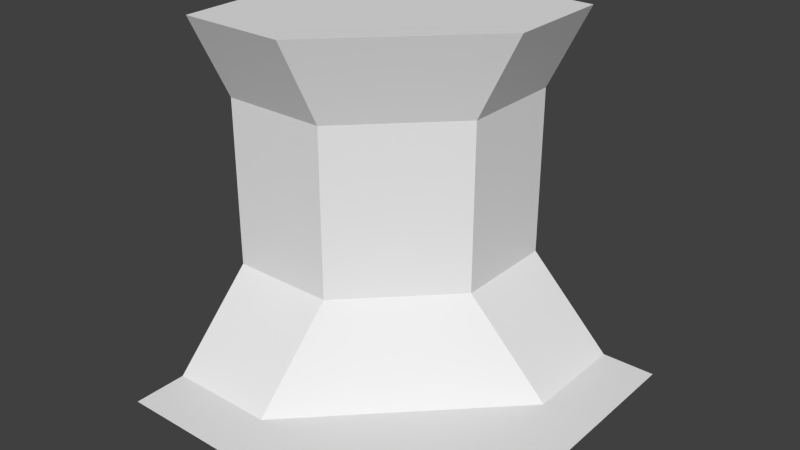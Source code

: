 # Source: wallInnerEdgeInner.blend  (saved by Blender 2.74.0; exported with 4.5.12 LTS)
import bpy
from mathutils import Matrix  # noqa: F401  (used for matrix-valued properties, if any)

bpy.ops.wm.read_factory_settings(use_empty=True)
scene = bpy.context.scene
scene.name = 'Scene'

# ---- collections
col_collection_1 = bpy.data.collections.new('Collection 1'); scene.collection.children.link(col_collection_1)

# ---- world
world_world = bpy.data.worlds.new('World'); scene.world = world_world
world_world.color = (0.05088, 0.05088, 0.05088)
world_world.use_sun_shadow = False
world_world.sun_shadow_jitter_overblur = 0.0
world_world.cycles.sampling_method = 'MANUAL'
world_world.cycles.sample_map_resolution = 256

# ---- meshes
me_plane = bpy.data.meshes.new('Plane')
me_plane.from_pydata([(1.0, 0.375, 0.0), (-1.0, 0.6875, 0.0), (-1.0, 1.0, 0.0), (-1.0, 0.1875, 0.5), (0.4375, 0.375, 2.0), (-1.0, 0.1875, 1.5), (0.1875, 0.375, 1.5), (-1.0, 0.4375, 2.0), (-1.0, -0.6875, 0.0), (0.1875, 0.375, 0.5), (-1.0, -0.1875, 0.5), (0.6875, 0.375, 0.0), (-1.0, -0.1875, 1.5), (-0.4375, 1.0, 2.0), (-1.0, -0.4375, 2.0), (-0.1875, 1.0, 1.5), (-0.1875, 1.0, 0.5), (-0.6875, 0.6875, 0.0), (-0.6875, 1.0, 0.0), (-1.0, -1.0, 0.0), (-0.6875, 0.1875, 0.5), (-0.6875, 0.1875, 1.5), (-0.1875, 0.6875, 1.5), (-0.1875, 0.6875, 0.5), (-0.375, -0.6875, 0.0), (-0.375, -0.1875, 0.5), (-0.375, -0.1875, 1.5), (-0.375, -0.4375, 2.0), (-0.375, -1.0, 0.0), (1.0, 1.0, 0.0), (0.4375, 1.0, 2.0), (0.1875, 1.0, 1.5), (0.1875, 1.0, 0.5), (0.6875, 1.0, 0.0), (-0.375, -0.6875, 0.0), (-0.375, -1.0, 0.0), (0.6875, -0.6875, 0.0), (0.6875, -1.0, 0.0), (1.0, -0.6875, 0.0), (1.0, -1.0, 0.0), (-0.4375, 0.375, 2.0)], [], [(21, 22, 23), (22, 15, 16), (22, 16, 23), (21, 23, 20), (20, 3, 5), (20, 5, 21), (18, 17, 23), (18, 23, 16), (23, 17, 20), (3, 20, 17), (3, 17, 1), (2, 1, 17), (18, 2, 17), (15, 22, 13), (13, 22, 7), (22, 21, 7), (5, 7, 21), (30, 4, 6), (30, 6, 31), (6, 9, 31), (31, 9, 32), (9, 11, 32), (32, 11, 33), (11, 0, 33), (33, 0, 29), (27, 14, 12), (27, 12, 26), (12, 10, 26), (26, 10, 25), (10, 8, 25), (25, 8, 24), (8, 19, 24), (24, 19, 28), (6, 26, 25), (6, 25, 9), (25, 24, 9), (9, 24, 11), (27, 26, 4), (4, 26, 6), (39, 36, 37), (39, 38, 36), (38, 11, 36), (11, 38, 0), (35, 36, 34), (36, 35, 37), (36, 11, 34), (14, 27, 40), (40, 7, 14), (4, 40, 27), (40, 30, 13), (13, 7, 40), (4, 30, 40)])
me_plane.use_remesh_preserve_volume = False
me_plane.use_remesh_preserve_attributes = False
me_plane.use_mirror_vertex_groups = False
me_plane.update()

# ---- objects
ob_plane = bpy.data.objects.new('Plane', me_plane)

# ---- transforms, parenting, visibility, modifiers, constraints
ob_plane.location = (0.0, 0.0, 0.0)
ob_plane.scale = (0.5, 0.5, 0.5)
ob_plane.lineart.crease_threshold = 0.0

# ---- collection membership
col_collection_1.objects.link(ob_plane)

# ---- scene / render settings (as saved in the file)
scene.frame_start = 1; scene.frame_end = 250; scene.frame_set(1)
scene.render.engine = 'BLENDER_EEVEE_NEXT'
scene.render.resolution_percentage = 50
scene.render.dither_intensity = 0.0
scene.cycles.use_denoising = False
scene.cycles.samples = 10
scene.cycles.sampling_pattern = 'TABULATED_SOBOL'
scene.cycles.light_sampling_threshold = 0.0
scene.cycles.use_adaptive_sampling = False
scene.cycles.use_light_tree = False
scene.cycles.blur_glossy = 0.0
scene.cycles.pixel_filter_type = 'GAUSSIAN'
scene.cycles.sample_clamp_indirect = 0.0
scene.view_settings.view_transform = 'Standard'
bpy.context.view_layer.update()

# ---- added for rendering (the .blend has no active camera and no usable light): camera, sun
cam_auto = bpy.data.cameras.new('AutoCamera')
cam_auto.lens = 50.0
cam_auto.sensor_width = 36.0
cam_auto.clip_end = 1000.0
ob_auto_camera = bpy.data.objects.new('AutoCamera', cam_auto)
scene.collection.objects.link(ob_auto_camera)
ob_auto_camera.location = (1.60254, -1.92304, 1.78203)
ob_auto_camera.rotation_euler = (1.09748, -7.21219e-08, 0.694738)
scene.camera = ob_auto_camera
light_auto_sun = bpy.data.lights.new('AutoSun', 'SUN')
light_auto_sun.energy = 3.0
light_auto_sun.angle = 0.0523599
ob_auto_sun = bpy.data.objects.new('AutoSun', light_auto_sun)
scene.collection.objects.link(ob_auto_sun)
ob_auto_sun.rotation_euler = (0.872665, 0.174533, 0.523599)
bpy.context.view_layer.update()
